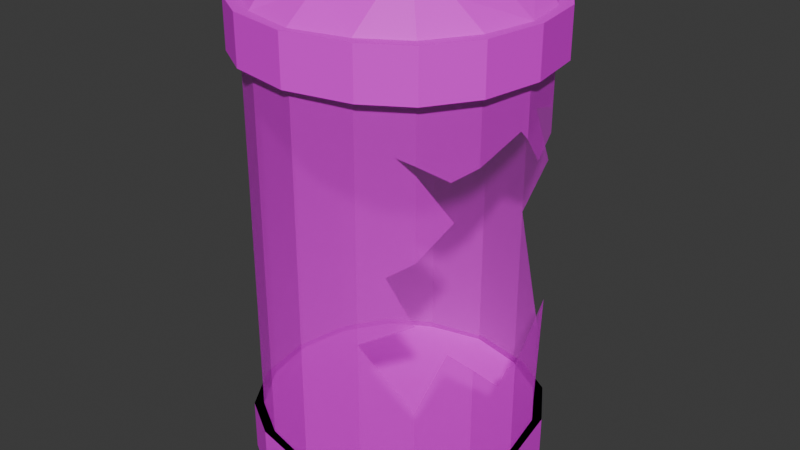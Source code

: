 # Source: chamber_broken_2.blend  (saved by Blender 4.3.34; exported with 4.5.12 LTS)
import bpy
from mathutils import Matrix  # noqa: F401  (used for matrix-valued properties, if any)

bpy.ops.wm.read_factory_settings(use_empty=True)
scene = bpy.context.scene
scene.name = 'Scene'

# ---- collections
col_collection = bpy.data.collections.new('Collection'); scene.collection.children.link(col_collection)

# ---- images (referenced by path relative to the original .blend; pixels are not part of the script)
import os
ASSET_DIR = os.environ.get("B2B_ASSET_DIR", "")  # directory of the original .blend (textures are referenced by path, not embedded)
HERE = os.path.dirname(os.path.abspath(__file__))  # packed textures are extracted next to this script under _unpacked/

def load_image(name, relpath, width, height, colorspace="sRGB"):
    """Load a texture the original file referenced (path relative to the .blend, or extracted next to this script)."""
    p = next((c for c in (os.path.join(HERE, relpath), os.path.join(ASSET_DIR, relpath)) if relpath and os.path.exists(c)), "")
    if p:
        img = bpy.data.images.load(p, check_existing=True)
        img.name = name
    else:  # same state as the original file: an image datablock whose file is absent (Cycles renders it pink)
        img = bpy.data.images.new(name, width, height)
        img.source = "FILE"
        img.filepath = "//" + (relpath or name)
    img.colorspace_settings.name = colorspace
    return img
img_palette_png = load_image('palette.png', 'palette.png', 1024, 1024, 'sRGB')

# ---- materials (node trees are filled in below, after node groups)
mat_material_002 = bpy.data.materials.new('Material.002')
mat_translucent = bpy.data.materials.new('translucent')

# ---- material node trees
mat_material_002.use_nodes = True; mat_material_002.node_tree.nodes.clear()
_N = mat_material_002.node_tree.nodes; _L = mat_material_002.node_tree.links
n0 = _N.new('ShaderNodeBsdfPrincipled'); n0.name = 'Principled BSDF'; n0.location = (10, 300)
n1 = _N.new('ShaderNodeOutputMaterial'); n1.name = 'Material Output'; n1.location = (300, 300)
n2 = _N.new('ShaderNodeTexImage'); n2.name = 'Image Texture'; n2.location = (-280, 280)
n2.image = img_palette_png
_L.new(n0.outputs[0], n1.inputs[0])
_L.new(n2.outputs[0], n0.inputs[0])
n1.is_active_output = True
mat_translucent.use_nodes = True; mat_translucent.node_tree.nodes.clear()
_N = mat_translucent.node_tree.nodes; _L = mat_translucent.node_tree.links
n0 = _N.new('ShaderNodeBsdfPrincipled'); n0.name = 'Principled BSDF'; n0.location = (10, 300)
n0.inputs[4].default_value = 0.5738
n1 = _N.new('ShaderNodeOutputMaterial'); n1.name = 'Material Output'; n1.location = (300, 300)
n2 = _N.new('ShaderNodeTexImage'); n2.name = 'Image Texture'; n2.location = (-280, 280)
n2.image = img_palette_png
_L.new(n0.outputs[0], n1.inputs[0])
_L.new(n2.outputs[0], n0.inputs[0])
n1.is_active_output = True

# ---- world
world_world = bpy.data.worlds.new('World'); scene.world = world_world
world_world.use_nodes = True; world_world.node_tree.nodes.clear()
_N = world_world.node_tree.nodes; _L = world_world.node_tree.links
n0 = _N.new('ShaderNodeOutputWorld'); n0.name = 'World Output'; n0.location = (300, 300)
n1 = _N.new('ShaderNodeBackground'); n1.name = 'Background'; n1.location = (10, 300)
n1.inputs[0].default_value = (0.05088, 0.05088, 0.05088, 1.0)
_L.new(n1.outputs[0], n0.inputs[0])
n0.is_active_output = True
world_world.color = (0.05088, 0.05088, 0.05088)
world_world.sun_shadow_jitter_overblur = 0.0

# ---- meshes
me_cube_001 = bpy.data.meshes.new('Cube.001')
me_cube_001.from_pydata([(0.8333, 0.8333, 3.667), (1.081, 0.4437, 0.05), (1.118, 0.4366, 1.702), (0.8333, 0.8333, 0.7167), (0.8333, 0.8333, 0.05), (1.081, 0.4437, 0.7167), (0.0, 1.167, 0.7167), (0.0, 1.167, 2.333), (1.167, 0.0, 0.7167), (0.4751, 1.054, 1.333), (0.0, 0.5833, 0.05), (0.5, 0.5, 0.05), (0.4751, 1.054, 0.7167), (1.167, 0.0, 1.333), (0.0, 1.167, 1.333), (0.4751, 1.054, 2.333), (1.081, 0.4437, 3.667), (0.0, 1.167, 3.667), (1.167, 0.0, 3.667), (0.4751, 1.054, 3.667), (0.8333, 0.8333, 4.077), (0.9079, 0.907, 3.667), (1.081, 0.4437, 4.077), (0.0, 1.167, 4.077), (1.167, 0.0, 4.077), (0.0, 0.0, 3.667), (0.4751, 1.054, 4.077), (0.8333, 0.8333, 0.5), (1.081, 0.4437, 0.5), (0.0, 1.167, 0.5), (1.167, 0.0, 0.5), (0.4751, 1.054, 0.5), (0.0, 1.167, 0.05), (1.167, 0.0, 0.05), (0.5833, 0.0, 0.05), (0.0, 0.0, 0.05), (0.4751, 1.054, 0.05), (0.0, 0.5517, 4.288), (0.6982, 0.6954, 4.288), (0.5066, 0.5038, 4.288), (0.8406, 0.4714, 4.288), (0.0, 0.8871, 4.288), (0.8898, 0.0, 4.288), (0.5545, 0.0, 4.288), (0.0, 0.0, 4.288), (0.4923, 0.8223, 4.288), (1.156, 0.5174, 3.667), (0.0, 1.24, 3.667), (1.241, 0.0, 3.667), (0.5497, 1.128, 3.667), (0.9079, 0.907, 4.077), (1.156, 0.5174, 4.077), (0.0, 1.24, 4.077), (1.241, 0.0, 4.077), (0.5497, 1.128, 4.077), (1.139, 0.5012, 0.05), (0.8915, 0.8908, 0.05), (0.8915, 0.8908, 0.5), (1.139, 0.5012, 0.5), (0.0, 1.224, 0.5), (1.225, 0.0, 0.5), (0.5333, 1.111, 0.5), (0.0, 1.224, 0.05), (1.225, 0.0, 0.05), (0.5333, 1.111, 0.05), (1.139, 0.5012, 0.05), (0.8915, 0.8908, 0.05), (1.139, 0.5012, 0.5), (0.8915, 0.8908, 0.5), (0.5333, 1.111, 0.5), (0.0, 1.224, 0.5), (1.225, 0.0, 0.5), (0.5333, 1.111, 0.05), (1.225, 0.0, 0.05), (0.0, 1.224, 0.05), (0.0, 0.0, 0.05), (0.0, 0.0, 0.05), (0.0, 0.0, 0.5), (0.0, 0.0, 0.5), (0.0, 0.0, 0.5), (0.0, 0.0, 0.5), (0.0, 0.0, 0.5), (0.0, 0.0, 0.05), (0.0, 0.0, 0.05), (0.0, 0.0, 0.05), (-0.8333, 0.8333, 3.667), (-1.081, 0.4437, 0.05), (-1.081, 0.4437, 1.333), (-0.8333, 0.8333, 0.7167), (-0.8333, 0.8333, 2.333), (-0.8333, 0.8333, 0.05), (-1.081, 0.4437, 2.333), (-1.081, 0.4437, 0.7167), (-0.8333, 0.8333, 1.333), (-1.167, 0.0, 0.7167), (-1.167, 0.0, 2.333), (-0.4751, 1.054, 1.333), (-0.5, 0.5, 0.05), (-0.4751, 1.054, 0.7167), (-1.167, 0.0, 1.333), (-0.4751, 1.054, 2.333), (-1.081, 0.4437, 3.667), (-1.167, 0.0, 3.667), (-0.4751, 1.054, 3.667), (-0.8333, 0.8333, 4.077), (-0.9079, 0.907, 3.667), (-1.081, 0.4437, 4.077), (-1.167, 0.0, 4.077), (-0.4751, 1.054, 4.077), (-0.8333, 0.8333, 0.5), (-1.081, 0.4437, 0.5), (-1.167, 0.0, 0.5), (-0.4751, 1.054, 0.5), (-1.167, 0.0, 0.05), (-0.5833, 0.0, 0.05), (-0.4751, 1.054, 0.05), (-0.6982, 0.6954, 4.288), (-0.5066, 0.5038, 4.288), (-0.8406, 0.4714, 4.288), (-0.8898, 0.0, 4.288), (-0.5545, 0.0, 4.288), (-0.4923, 0.8223, 4.288), (-1.156, 0.5174, 3.667), (-1.241, 0.0, 3.667), (-0.5497, 1.128, 3.667), (-0.9079, 0.907, 4.077), (-1.156, 0.5174, 4.077), (-1.241, 0.0, 4.077), (-0.5497, 1.128, 4.077), (-1.139, 0.5012, 0.05), (-0.8915, 0.8908, 0.05), (-0.8915, 0.8908, 0.5), (-1.139, 0.5012, 0.5), (-1.225, 0.0, 0.5), (-0.5333, 1.111, 0.5), (-1.225, 0.0, 0.05), (-0.5333, 1.111, 0.05), (-1.139, 0.5012, 0.05), (-0.8915, 0.8908, 0.05), (-1.139, 0.5012, 0.5), (-0.8915, 0.8908, 0.5), (-0.5333, 1.111, 0.5), (-1.225, 0.0, 0.5), (-0.5333, 1.111, 0.05), (-1.225, 0.0, 0.05), (0.8333, -0.8333, 3.667), (1.081, -0.4437, 0.05), (1.081, -0.4437, 1.333), (0.8333, -0.8333, 0.7167), (0.8333, -0.8333, 0.05), (1.081, -0.4437, 0.7167), (0.0, -1.167, 0.7167), (0.0, -1.167, 2.333), (0.4751, -1.054, 1.333), (0.0, -0.5833, 0.05), (0.5, -0.5, 0.05), (0.4751, -1.054, 0.7167), (0.0, -1.167, 1.333), (0.4751, -1.054, 2.333), (1.081, -0.4437, 3.667), (0.0, -1.167, 3.667), (0.4751, -1.054, 3.667), (0.8333, -0.8333, 4.077), (0.9079, -0.907, 3.667), (1.081, -0.4437, 4.077), (0.0, -1.167, 4.077), (0.4751, -1.054, 4.077), (0.8333, -0.8333, 0.5), (1.081, -0.4437, 0.5), (0.0, -1.167, 0.5), (0.4751, -1.054, 0.5), (0.0, -1.167, 0.05), (0.4751, -1.054, 0.05), (0.0, -0.5517, 4.288), (0.6982, -0.6954, 4.288), (0.5066, -0.5038, 4.288), (0.8406, -0.4714, 4.288), (0.0, -0.8871, 4.288), (0.4923, -0.8223, 4.288), (1.156, -0.5174, 3.667), (0.0, -1.24, 3.667), (0.5497, -1.128, 3.667), (0.9079, -0.907, 4.077), (1.156, -0.5174, 4.077), (0.0, -1.24, 4.077), (0.5497, -1.128, 4.077), (1.139, -0.5012, 0.05), (0.8915, -0.8908, 0.05), (0.8915, -0.8908, 0.5), (1.139, -0.5012, 0.5), (0.0, -1.224, 0.5), (0.5333, -1.111, 0.5), (0.0, -1.224, 0.05), (0.5333, -1.111, 0.05), (1.139, -0.5012, 0.05), (0.8915, -0.8908, 0.05), (1.139, -0.5012, 0.5), (0.8915, -0.8908, 0.5), (0.5333, -1.111, 0.5), (0.0, -1.224, 0.5), (0.5333, -1.111, 0.05), (0.0, -1.224, 0.05), (-0.8333, -0.8333, 3.667), (-1.081, -0.4437, 0.05), (-1.081, -0.4437, 1.333), (-0.8333, -0.8333, 0.7167), (-0.8333, -0.8333, 2.333), (-0.8333, -0.8333, 0.05), (-1.081, -0.4437, 2.333), (-1.081, -0.4437, 0.7167), (-0.8333, -0.8333, 1.333), (-0.4751, -1.054, 1.333), (-0.5, -0.5, 0.05), (-0.4751, -1.054, 0.7167), (-0.4751, -1.054, 2.333), (-1.081, -0.4437, 3.667), (-0.4751, -1.054, 3.667), (-0.8333, -0.8333, 4.077), (-0.9079, -0.907, 3.667), (-1.081, -0.4437, 4.077), (-0.4751, -1.054, 4.077), (-0.8333, -0.8333, 0.5), (-1.081, -0.4437, 0.5), (-0.4751, -1.054, 0.5), (-0.4751, -1.054, 0.05), (-0.6982, -0.6954, 4.288), (-0.5066, -0.5038, 4.288), (-0.8406, -0.4714, 4.288), (-0.4923, -0.8223, 4.288), (-1.156, -0.5174, 3.667), (-0.5497, -1.128, 3.667), (-0.9079, -0.907, 4.077), (-1.156, -0.5174, 4.077), (-0.5497, -1.128, 4.077), (-1.139, -0.5012, 0.05), (-0.8915, -0.8908, 0.05), (-0.8915, -0.8908, 0.5), (-1.139, -0.5012, 0.5), (-0.5333, -1.111, 0.5), (-0.5333, -1.111, 0.05), (-1.139, -0.5012, 0.05), (-0.8915, -0.8908, 0.05), (-1.139, -0.5012, 0.5), (-0.8915, -0.8908, 0.5), (-0.5333, -1.111, 0.5), (-0.5333, -1.111, 0.05), (0.7333, -0.895, 1.333), (1.167, 0.0, 3.224), (0.7558, 0.8811, 1.333), (1.081, -0.4437, 3.132), (1.081, 0.4437, 3.114), (0.8333, 0.8333, 3.143), (0.8333, 0.8333, 2.694), (0.8333, -0.8333, 1.172), (1.081, -0.4437, 1.472), (0.9258, 0.6879, 1.333), (0.8333, -0.8333, 3.205), (0.8333, -0.8333, 3.137), (0.8333, -0.8333, 2.463), (0.4751, -1.054, 1.749), (0.6528, -0.9445, 2.333), (0.8787, -0.7619, 1.333), (0.4751, 1.054, 2.034), (0.6376, 0.9539, 2.333), (0.8333, -0.8333, 1.943), (1.107, -0.307, 1.333), (1.15, -0.08726, 1.333), (0.8333, 0.8333, 1.14), (0.9685, -0.6207, 3.051), (0.9849, -0.5948, 2.74), (1.153, -0.07012, 3.303), (0.9685, -0.6207, 1.652), (0.93, 0.6812, 3.264), (1.132, -0.1802, 1.205), (0.6071, 0.9727, 3.031), (0.7159, -0.9057, 3.258), (1.124, 0.2214, 2.973)], [], [(9, 262, 248), (5, 8, 30, 28), (14, 7, 15, 262, 9), (6, 12, 31, 29), (3, 5, 28, 27), (6, 14, 9, 12), (3, 267, 255, 2, 5), (5, 2, 13, 8), (12, 9, 248, 267, 3), (26, 20, 50, 54), (12, 3, 27, 31), (16, 0, 21, 46), (15, 7, 17, 19), (20, 26, 45, 38), (24, 22, 40, 42), (17, 47, 52, 23), (20, 22, 51, 50), (36, 32, 62, 64), (1, 4, 56, 55), (31, 27, 57, 61), (33, 1, 55, 63), (10, 11, 34, 35), (32, 36, 11, 10), (11, 1, 33, 34), (36, 4, 1, 11), (38, 45, 39, 40), (39, 37, 44, 43), (45, 41, 37, 39), (40, 39, 43, 42), (22, 20, 38, 40), (26, 23, 41, 45), (25, 18, 16, 0, 19, 17), (48, 46, 51, 53), (46, 21, 50, 51), (21, 49, 54, 50), (49, 47, 52, 54), (24, 53, 48, 18), (0, 19, 49, 21), (22, 24, 53, 51), (23, 26, 54, 52), (18, 16, 46, 48), (19, 17, 47, 49), (58, 60, 71, 67), (55, 56, 66, 65), (64, 62, 74, 72), (61, 57, 68, 69), (28, 30, 60, 58), (27, 28, 58, 57), (4, 36, 64, 56), (29, 31, 61, 59), (67, 77, 81, 71), (69, 79, 78, 68), (56, 64, 72, 66), (57, 58, 67, 68), (63, 55, 65, 73), (59, 61, 69, 70), (77, 75, 83, 81), (80, 84, 82, 79), (79, 82, 76, 78), (78, 76, 75, 77), (68, 78, 77, 67), (70, 80, 79, 69), (69, 72, 74, 70), (66, 72, 69, 68), (65, 66, 68, 67), (73, 65, 67, 71), (91, 101, 85, 89), (96, 93, 89, 100), (92, 110, 111, 94), (14, 96, 100, 7), (89, 85, 103, 100), (95, 102, 101, 91), (6, 29, 112, 98), (88, 109, 110, 92), (93, 87, 91, 89), (6, 98, 96, 14), (88, 92, 87, 93), (92, 94, 99, 87), (87, 99, 95, 91), (98, 88, 93, 96), (108, 128, 125, 104), (98, 112, 109, 88), (101, 122, 105, 85), (100, 103, 17, 7), (104, 116, 121, 108), (107, 119, 118, 106), (104, 125, 126, 106), (115, 136, 62, 32), (86, 129, 130, 90), (112, 134, 131, 109), (113, 135, 129, 86), (10, 35, 114, 97), (32, 10, 97, 115), (97, 114, 113, 86), (115, 97, 86, 90), (116, 118, 117, 121), (117, 120, 44, 37), (121, 117, 37, 41), (118, 119, 120, 117), (106, 118, 116, 104), (108, 121, 41, 23), (25, 17, 103, 85, 101, 102), (123, 127, 126, 122), (122, 126, 125, 105), (105, 125, 128, 124), (124, 128, 52, 47), (107, 102, 123, 127), (85, 105, 124, 103), (106, 126, 127, 107), (23, 52, 128, 108), (102, 123, 122, 101), (103, 124, 47, 17), (132, 139, 142, 133), (129, 137, 138, 130), (136, 143, 74, 62), (134, 141, 140, 131), (110, 132, 133, 111), (109, 131, 132, 110), (90, 130, 136, 115), (29, 59, 134, 112), (139, 142, 81, 77), (141, 140, 78, 79), (130, 138, 143, 136), (131, 140, 139, 132), (135, 144, 137, 129), (59, 70, 141, 134), (140, 139, 77, 78), (70, 141, 79, 80), (141, 70, 74, 143), (138, 140, 141, 143), (137, 139, 140, 138), (144, 142, 139, 137), (153, 246, 259), (150, 168, 30, 8), (157, 153, 259, 158, 152), (151, 169, 170, 156), (148, 167, 168, 150), (151, 156, 153, 157), (148, 150, 147, 261, 253), (150, 8, 13, 266, 273, 265, 147), (147, 265, 254), (156, 148, 253, 246, 153), (166, 185, 182, 162), (156, 170, 167, 148), (159, 179, 163, 145), (158, 161, 160, 152), (162, 174, 178, 166), (24, 42, 176, 164), (160, 165, 184, 180), (162, 182, 183, 164), (172, 193, 192, 171), (146, 186, 187, 149), (170, 191, 188, 167), (33, 63, 186, 146), (154, 35, 34, 155), (171, 154, 155, 172), (155, 34, 33, 146), (172, 155, 146, 149), (174, 176, 175, 178), (175, 43, 44, 173), (178, 175, 173, 177), (176, 42, 43, 175), (164, 176, 174, 162), (166, 178, 177, 165), (25, 160, 161, 145, 159, 18), (48, 53, 183, 179), (179, 183, 182, 163), (163, 182, 185, 181), (181, 185, 184, 180), (145, 163, 181, 161), (164, 183, 53, 24), (165, 184, 185, 166), (18, 48, 179, 159), (161, 181, 180, 160), (189, 196, 71, 60), (186, 194, 195, 187), (193, 200, 201, 192), (191, 198, 197, 188), (168, 189, 60, 30), (167, 188, 189, 168), (149, 187, 193, 172), (169, 190, 191, 170), (196, 71, 81, 77), (198, 197, 78, 79), (187, 195, 200, 193), (188, 197, 196, 189), (63, 73, 194, 186), (190, 199, 198, 191), (197, 196, 77, 78), (199, 198, 79, 80), (198, 199, 201, 200), (195, 197, 198, 200), (194, 196, 197, 195), (73, 71, 196, 194), (208, 206, 202, 215), (211, 214, 206, 210), (209, 94, 111, 222), (157, 152, 214, 211), (206, 214, 216, 202), (95, 208, 215, 102), (151, 213, 223, 169), (205, 209, 222, 221), (210, 206, 208, 204), (151, 157, 211, 213), (205, 210, 204, 209), (209, 204, 99, 94), (204, 208, 95, 99), (213, 211, 210, 205), (220, 217, 231, 233), (213, 205, 221, 223), (215, 202, 218, 229), (214, 152, 160, 216), (217, 220, 228, 225), (107, 219, 227, 119), (217, 219, 232, 231), (224, 171, 192, 239), (203, 207, 235, 234), (223, 221, 236, 238), (113, 203, 234, 135), (154, 212, 114, 35), (171, 224, 212, 154), (212, 203, 113, 114), (224, 207, 203, 212), (225, 228, 226, 227), (226, 173, 44, 120), (228, 177, 173, 226), (227, 226, 120, 119), (219, 217, 225, 227), (220, 165, 177, 228), (25, 102, 215, 202, 216, 160), (123, 229, 232, 127), (229, 218, 231, 232), (218, 230, 233, 231), (230, 180, 184, 233), (202, 216, 230, 218), (219, 107, 127, 232), (165, 220, 233, 184), (102, 215, 229, 123), (216, 160, 180, 230), (237, 133, 142, 242), (234, 235, 241, 240), (239, 192, 201, 245), (238, 236, 243, 244), (222, 111, 133, 237), (221, 222, 237, 236), (207, 224, 239, 235), (169, 223, 238, 190), (242, 77, 81, 142), (244, 79, 78, 243), (235, 239, 245, 241), (236, 237, 242, 243), (135, 234, 240, 144), (190, 238, 244, 199), (243, 78, 77, 242), (199, 80, 79, 244), (244, 245, 201, 199), (241, 245, 244, 243), (240, 241, 243, 242), (144, 240, 242, 142), (258, 269, 257), (256, 268, 249, 159, 145), (249, 270, 247, 18, 159), (254, 271, 261, 147), (250, 272, 251, 0, 16), (263, 262, 15), (251, 274, 252, 263, 15, 19, 0), (260, 258, 257, 275, 256, 145, 161, 158), (247, 276, 250, 16, 18), (260, 158, 259, 264)])
me_cube_001.polygons.foreach_set('material_index', [1, 1, 1, 1, 1, 1, 1, 1, 1, 0, 1, 0, 1, 0, 0, 0, 0, 0, 0, 0, 0, 0, 0, 0, 0, 0, 0, 0, 0, 0, 0, 0, 0, 0, 0, 0, 0, 0, 0, 0, 0, 0, 0, 0, 0, 0, 0, 0, 0, 0, 0, 0, 0, 0, 0, 0, 0, 0, 0, 0, 0, 0, 0, 0, 0, 0, 1, 1, 1, 1, 1, 1, 1, 1, 1, 1, 1, 1, 1, 1, 0, 1, 0, 1, 0, 0, 0, 0, 0, 0, 0, 0, 0, 0, 0, 0, 0, 0, 0, 0, 0, 0, 0, 0, 0, 0, 0, 0, 0, 0, 0, 0, 0, 0, 0, 0, 0, 0, 0, 0, 0, 0, 0, 0, 0, 0, 0, 0, 0, 0, 0, 0, 1, 1, 1, 1, 1, 1, 1, 1, 1, 1, 0, 1, 0, 1, 0, 0, 0, 0, 0, 0, 0, 0, 0, 0, 0, 0, 0, 0, 0, 0, 0, 0, 0, 0, 0, 0, 0, 0, 0, 0, 0, 0, 0, 0, 0, 0, 0, 0, 0, 0, 0, 0, 0, 0, 0, 0, 0, 0, 0, 0, 0, 0, 1, 1, 1, 1, 1, 1, 1, 1, 1, 1, 1, 1, 1, 1, 0, 1, 0, 1, 0, 0, 0, 0, 0, 0, 0, 0, 0, 0, 0, 0, 0, 0, 0, 0, 0, 0, 0, 0, 0, 0, 0, 0, 0, 0, 0, 0, 0, 0, 0, 0, 0, 0, 0, 0, 0, 0, 0, 0, 0, 0, 0, 0, 0, 0, 0, 1, 1, 1, 1, 1, 1, 1, 1, 1, 1])
_uv = me_cube_001.uv_layers.new(name='UVMap')
_uv.uv.foreach_set('vector', [0.7873, 0.776, 0.7871, 0.776, 0.7873, 0.7759, 0.7877, 0.7757, 0.7877, 0.7755, 0.7877, 0.7755, 0.7877, 0.7757, 0.7873, 0.7762, 0.787, 0.7762, 0.787, 0.776, 0.7871, 0.776, 0.7873, 0.776, 0.7877, 0.7762, 0.7877, 0.776, 0.7877, 0.776, 0.7877, 0.7762, 0.7877, 0.7758, 0.7877, 0.7757, 0.7877, 0.7757, 0.7877, 0.7758, 0.7877, 0.7762, 0.7873, 0.7762, 0.7873, 0.776, 0.7877, 0.776, 0.7877, 0.7758, 0.7874, 0.7758, 0.7873, 0.7758, 0.7873, 0.7757, 0.7877, 0.7757, 0.7877, 0.7757, 0.7873, 0.7757, 0.7873, 0.7755, 0.7877, 0.7755, 0.7877, 0.776, 0.7873, 0.776, 0.7873, 0.7759, 0.7874, 0.7758, 0.7877, 0.7758, 0.9129, 0.7816, 0.9129, 0.7814, 0.9129, 0.7814, 0.9129, 0.7816, 0.7877, 0.776, 0.7877, 0.7758, 0.7877, 0.7758, 0.7877, 0.776, 0.9129, 0.7812, 0.9129, 0.7814, 0.9129, 0.7814, 0.9129, 0.7812, 0.787, 0.776, 0.787, 0.7762, 0.787, 0.7762, 0.787, 0.776, 0.9129, 0.7814, 0.9129, 0.7816, 0.9129, 0.7816, 0.9129, 0.7814, 0.9129, 0.7811, 0.9129, 0.7812, 0.9129, 0.7812, 0.9129, 0.7811, 0.9132, 0.7813, 0.9132, 0.7813, 0.9132, 0.7813, 0.9132, 0.7813, 0.9129, 0.7814, 0.9129, 0.7812, 0.9129, 0.7812, 0.9129, 0.7814, 0.9138, 0.7814, 0.9139, 0.7814, 0.9139, 0.7814, 0.9138, 0.7814, 0.9136, 0.7812, 0.9136, 0.7814, 0.9136, 0.7814, 0.9136, 0.7812, 0.9136, 0.7816, 0.9136, 0.7814, 0.9136, 0.7814, 0.9136, 0.7816, 0.9136, 0.7811, 0.9136, 0.7812, 0.9136, 0.7812, 0.9136, 0.7811, 0.9139, 0.7812, 0.9138, 0.7812, 0.9138, 0.7811, 0.9139, 0.7811, 0.9139, 0.7814, 0.9138, 0.7814, 0.9138, 0.7812, 0.9139, 0.7812, 0.9138, 0.7812, 0.9136, 0.7812, 0.9136, 0.7811, 0.9138, 0.7811, 0.9138, 0.7814, 0.9136, 0.7814, 0.9136, 0.7812, 0.9138, 0.7812, 0.9129, 0.7814, 0.9128, 0.7814, 0.9128, 0.7812, 0.9129, 0.7812, 0.9128, 0.7812, 0.9126, 0.7812, 0.9126, 0.7811, 0.9128, 0.7811, 0.9128, 0.7814, 0.9126, 0.7814, 0.9126, 0.7812, 0.9128, 0.7812, 0.9129, 0.7812, 0.9128, 0.7812, 0.9128, 0.7811, 0.9129, 0.7811, 0.9129, 0.7812, 0.9129, 0.7814, 0.9129, 0.7814, 0.9129, 0.7812, 0.9129, 0.7816, 0.9129, 0.7817, 0.9129, 0.7817, 0.9129, 0.7816, 0.9123, 0.7816, 0.9123, 0.7816, 0.9123, 0.7816, 0.9123, 0.7816, 0.9123, 0.7816, 0.9123, 0.7816, 0.9129, 0.7811, 0.9129, 0.7812, 0.9129, 0.7812, 0.9129, 0.7811, 0.9129, 0.7812, 0.9129, 0.7814, 0.9129, 0.7814, 0.9129, 0.7812, 0.9129, 0.7814, 0.9129, 0.7816, 0.9129, 0.7816, 0.9129, 0.7814, 0.9129, 0.7816, 0.9129, 0.7817, 0.9129, 0.7817, 0.9129, 0.7816, 0.9132, 0.7813, 0.9132, 0.7813, 0.9132, 0.7813, 0.9132, 0.7813, 0.9129, 0.7814, 0.9129, 0.7816, 0.9129, 0.7816, 0.9129, 0.7814, 0.9129, 0.7812, 0.9129, 0.7811, 0.9129, 0.7811, 0.9129, 0.7812, 0.9129, 0.7817, 0.9129, 0.7816, 0.9129, 0.7816, 0.9129, 0.7817, 0.9129, 0.7811, 0.9129, 0.7812, 0.9129, 0.7812, 0.9129, 0.7811, 0.9129, 0.7816, 0.9129, 0.7817, 0.9129, 0.7817, 0.9129, 0.7816, 0.9136, 0.7812, 0.9136, 0.7811, 0.9136, 0.7811, 0.9136, 0.7812, 0.9136, 0.7812, 0.9136, 0.7814, 0.9136, 0.7814, 0.9136, 0.7812, 0.9138, 0.7814, 0.9139, 0.7814, 0.9139, 0.7814, 0.9138, 0.7814, 0.9136, 0.7816, 0.9136, 0.7814, 0.9136, 0.7814, 0.9136, 0.7816, 0.9136, 0.7812, 0.9136, 0.7811, 0.9136, 0.7811, 0.9136, 0.7812, 0.9136, 0.7814, 0.9136, 0.7812, 0.9136, 0.7812, 0.9136, 0.7814, 0.9136, 0.7814, 0.9138, 0.7814, 0.9138, 0.7814, 0.9136, 0.7814, 0.9136, 0.7817, 0.9136, 0.7816, 0.9136, 0.7816, 0.9136, 0.7817, 0.9136, 0.7812, 0.9136, 0.7812, 0.9136, 0.7811, 0.9136, 0.7811, 0.9136, 0.7816, 0.9136, 0.7816, 0.9136, 0.7814, 0.9136, 0.7814, 0.9136, 0.7814, 0.9138, 0.7814, 0.9138, 0.7814, 0.9136, 0.7814, 0.9136, 0.7814, 0.9136, 0.7812, 0.9136, 0.7812, 0.9136, 0.7814, 0.9136, 0.7811, 0.9136, 0.7812, 0.9136, 0.7812, 0.9136, 0.7811, 0.9136, 0.7817, 0.9136, 0.7816, 0.9136, 0.7816, 0.9136, 0.7817, 0.9136, 0.7812, 0.9136, 0.7812, 0.9136, 0.7811, 0.9136, 0.7811, 0.9136, 0.7817, 0.9136, 0.7817, 0.9136, 0.7816, 0.9136, 0.7816, 0.9136, 0.7816, 0.9136, 0.7816, 0.9136, 0.7814, 0.9136, 0.7814, 0.9136, 0.7814, 0.9136, 0.7814, 0.9136, 0.7812, 0.9136, 0.7812, 0.9136, 0.7814, 0.9136, 0.7814, 0.9136, 0.7812, 0.9136, 0.7812, 0.9136, 0.7817, 0.9136, 0.7817, 0.9136, 0.7816, 0.9136, 0.7816, 0.9136, 0.7816, 0.9138, 0.7814, 0.9139, 0.7814, 0.9136, 0.7817, 0.9123, 0.7816, 0.9123, 0.7816, 0.9123, 0.7816, 0.9123, 0.7816, 0.9123, 0.7816, 0.9123, 0.7816, 0.9123, 0.7816, 0.9123, 0.7816, 0.9123, 0.7816, 0.9123, 0.7816, 0.9123, 0.7816, 0.9123, 0.7816, 0.787, 0.7757, 0.787, 0.7757, 0.787, 0.7758, 0.787, 0.7758, 0.7873, 0.776, 0.7873, 0.7758, 0.787, 0.7758, 0.787, 0.776, 0.7877, 0.7757, 0.7877, 0.7757, 0.7877, 0.7755, 0.7877, 0.7755, 0.7873, 0.7762, 0.7873, 0.776, 0.787, 0.776, 0.787, 0.7762, 0.787, 0.7758, 0.787, 0.7758, 0.787, 0.776, 0.787, 0.776, 0.787, 0.7755, 0.787, 0.7755, 0.787, 0.7757, 0.787, 0.7757, 0.7877, 0.7762, 0.7877, 0.7762, 0.7877, 0.776, 0.7877, 0.776, 0.7877, 0.7758, 0.7877, 0.7758, 0.7877, 0.7757, 0.7877, 0.7757, 0.7873, 0.7758, 0.7873, 0.7757, 0.787, 0.7757, 0.787, 0.7758, 0.7877, 0.7762, 0.7877, 0.776, 0.7873, 0.776, 0.7873, 0.7762, 0.7877, 0.7758, 0.7877, 0.7757, 0.7873, 0.7757, 0.7873, 0.7758, 0.7877, 0.7757, 0.7877, 0.7755, 0.7873, 0.7755, 0.7873, 0.7757, 0.7873, 0.7757, 0.7873, 0.7755, 0.787, 0.7755, 0.787, 0.7757, 0.7877, 0.776, 0.7877, 0.7758, 0.7873, 0.7758, 0.7873, 0.776, 0.9129, 0.7816, 0.9129, 0.7816, 0.9129, 0.7814, 0.9129, 0.7814, 0.7877, 0.776, 0.7877, 0.776, 0.7877, 0.7758, 0.7877, 0.7758, 0.9129, 0.7812, 0.9129, 0.7812, 0.9129, 0.7814, 0.9129, 0.7814, 0.787, 0.776, 0.787, 0.776, 0.787, 0.7762, 0.787, 0.7762, 0.9129, 0.7814, 0.9129, 0.7814, 0.9129, 0.7816, 0.9129, 0.7816, 0.9129, 0.7811, 0.9129, 0.7811, 0.9129, 0.7812, 0.9129, 0.7812, 0.9129, 0.7814, 0.9129, 0.7814, 0.9129, 0.7812, 0.9129, 0.7812, 0.9138, 0.7814, 0.9138, 0.7814, 0.9139, 0.7814, 0.9139, 0.7814, 0.9136, 0.7812, 0.9136, 0.7812, 0.9136, 0.7814, 0.9136, 0.7814, 0.9136, 0.7816, 0.9136, 0.7816, 0.9136, 0.7814, 0.9136, 0.7814, 0.9136, 0.7811, 0.9136, 0.7811, 0.9136, 0.7812, 0.9136, 0.7812, 0.9139, 0.7812, 0.9139, 0.7811, 0.9138, 0.7811, 0.9138, 0.7812, 0.9139, 0.7814, 0.9139, 0.7812, 0.9138, 0.7812, 0.9138, 0.7814, 0.9138, 0.7812, 0.9138, 0.7811, 0.9136, 0.7811, 0.9136, 0.7812, 0.9138, 0.7814, 0.9138, 0.7812, 0.9136, 0.7812, 0.9136, 0.7814, 0.9129, 0.7814, 0.9129, 0.7812, 0.9128, 0.7812, 0.9128, 0.7814, 0.9128, 0.7812, 0.9128, 0.7811, 0.9126, 0.7811, 0.9126, 0.7812, 0.9128, 0.7814, 0.9128, 0.7812, 0.9126, 0.7812, 0.9126, 0.7814, 0.9129, 0.7812, 0.9129, 0.7811, 0.9128, 0.7811, 0.9128, 0.7812, 0.9129, 0.7812, 0.9129, 0.7812, 0.9129, 0.7814, 0.9129, 0.7814, 0.9129, 0.7816, 0.9129, 0.7816, 0.9129, 0.7817, 0.9129, 0.7817, 0.9123, 0.7816, 0.9123, 0.7816, 0.9123, 0.7816, 0.9123, 0.7816, 0.9123, 0.7816, 0.9123, 0.7816, 0.9129, 0.7811, 0.9129, 0.7811, 0.9129, 0.7812, 0.9129, 0.7812, 0.9129, 0.7812, 0.9129, 0.7812, 0.9129, 0.7814, 0.9129, 0.7814, 0.9129, 0.7814, 0.9129, 0.7814, 0.9129, 0.7816, 0.9129, 0.7816, 0.9129, 0.7816, 0.9129, 0.7816, 0.9129, 0.7817, 0.9129, 0.7817, 0.9132, 0.7813, 0.9132, 0.7813, 0.9132, 0.7813, 0.9132, 0.7813, 0.9129, 0.7814, 0.9129, 0.7814, 0.9129, 0.7816, 0.9129, 0.7816, 0.9129, 0.7812, 0.9129, 0.7812, 0.9129, 0.7811, 0.9129, 0.7811, 0.9129, 0.7817, 0.9129, 0.7817, 0.9129, 0.7816, 0.9129, 0.7816, 0.9129, 0.7811, 0.9129, 0.7811, 0.9129, 0.7812, 0.9129, 0.7812, 0.9129, 0.7816, 0.9129, 0.7816, 0.9129, 0.7817, 0.9129, 0.7817, 0.9136, 0.7812, 0.9136, 0.7812, 0.9136, 0.7811, 0.9136, 0.7811, 0.9136, 0.7812, 0.9136, 0.7812, 0.9136, 0.7814, 0.9136, 0.7814, 0.9138, 0.7814, 0.9138, 0.7814, 0.9139, 0.7814, 0.9139, 0.7814, 0.9136, 0.7816, 0.9136, 0.7816, 0.9136, 0.7814, 0.9136, 0.7814, 0.9136, 0.7812, 0.9136, 0.7812, 0.9136, 0.7811, 0.9136, 0.7811, 0.9136, 0.7814, 0.9136, 0.7814, 0.9136, 0.7812, 0.9136, 0.7812, 0.9136, 0.7814, 0.9136, 0.7814, 0.9138, 0.7814, 0.9138, 0.7814, 0.9136, 0.7817, 0.9136, 0.7817, 0.9136, 0.7816, 0.9136, 0.7816, 0.9136, 0.7812, 0.9136, 0.7811, 0.9136, 0.7811, 0.9136, 0.7812, 0.9136, 0.7816, 0.9136, 0.7814, 0.9136, 0.7814, 0.9136, 0.7816, 0.9136, 0.7814, 0.9136, 0.7814, 0.9138, 0.7814, 0.9138, 0.7814, 0.9136, 0.7814, 0.9136, 0.7814, 0.9136, 0.7812, 0.9136, 0.7812, 0.9136, 0.7811, 0.9136, 0.7811, 0.9136, 0.7812, 0.9136, 0.7812, 0.9136, 0.7817, 0.9136, 0.7817, 0.9136, 0.7816, 0.9136, 0.7816, 0.9136, 0.7814, 0.9136, 0.7812, 0.9136, 0.7812, 0.9136, 0.7814, 0.9136, 0.7817, 0.9136, 0.7816, 0.9136, 0.7816, 0.9136, 0.7817, 0.9136, 0.7816, 0.9136, 0.7817, 0.9139, 0.7814, 0.9138, 0.7814, 0.9123, 0.7816, 0.9123, 0.7816, 0.9123, 0.7816, 0.9123, 0.7816, 0.9123, 0.7816, 0.9123, 0.7816, 0.9123, 0.7816, 0.9123, 0.7816, 0.9123, 0.7816, 0.9123, 0.7816, 0.9123, 0.7816, 0.9123, 0.7816, 0.7873, 0.776, 0.7873, 0.7759, 0.7872, 0.776, 0.7877, 0.7757, 0.7877, 0.7757, 0.7877, 0.7755, 0.7877, 0.7755, 0.7873, 0.7762, 0.7873, 0.776, 0.7872, 0.776, 0.787, 0.776, 0.787, 0.7762, 0.7877, 0.7762, 0.7877, 0.7762, 0.7877, 0.776, 0.7877, 0.776, 0.7877, 0.7758, 0.7877, 0.7758, 0.7877, 0.7757, 0.7877, 0.7757, 0.7877, 0.7762, 0.7877, 0.776, 0.7873, 0.776, 0.7873, 0.7762, 0.7877, 0.7758, 0.7877, 0.7757, 0.7873, 0.7757, 0.7873, 0.7758, 0.7874, 0.7758, 0.7877, 0.7757, 0.7877, 0.7755, 0.7873, 0.7755, 0.7873, 0.7755, 0.7874, 0.7756, 0.7873, 0.7756, 0.7873, 0.7757, 0.7873, 0.7757, 0.7873, 0.7756, 0.7873, 0.7757, 0.7877, 0.776, 0.7877, 0.7758, 0.7874, 0.7758, 0.7873, 0.7759, 0.7873, 0.776, 0.9129, 0.7816, 0.9129, 0.7816, 0.9129, 0.7814, 0.9129, 0.7814, 0.7877, 0.776, 0.7877, 0.776, 0.7877, 0.7758, 0.7877, 0.7758, 0.9129, 0.7812, 0.9129, 0.7812, 0.9129, 0.7814, 0.9129, 0.7814, 0.787, 0.776, 0.787, 0.776, 0.787, 0.7762, 0.787, 0.7762, 0.9129, 0.7814, 0.9129, 0.7814, 0.9129, 0.7816, 0.9129, 0.7816, 0.9129, 0.7811, 0.9129, 0.7811, 0.9129, 0.7812, 0.9129, 0.7812, 0.9132, 0.7813, 0.9132, 0.7813, 0.9132, 0.7813, 0.9132, 0.7813, 0.9129, 0.7814, 0.9129, 0.7814, 0.9129, 0.7812, 0.9129, 0.7812, 0.9138, 0.7814, 0.9138, 0.7814, 0.9139, 0.7814, 0.9139, 0.7814, 0.9136, 0.7812, 0.9136, 0.7812, 0.9136, 0.7814, 0.9136, 0.7814, 0.9136, 0.7816, 0.9136, 0.7816, 0.9136, 0.7814, 0.9136, 0.7814, 0.9136, 0.7811, 0.9136, 0.7811, 0.9136, 0.7812, 0.9136, 0.7812, 0.9139, 0.7812, 0.9139, 0.7811, 0.9138, 0.7811, 0.9138, 0.7812, 0.9139, 0.7814, 0.9139, 0.7812, 0.9138, 0.7812, 0.9138, 0.7814, 0.9138, 0.7812, 0.9138, 0.7811, 0.9136, 0.7811, 0.9136, 0.7812, 0.9138, 0.7814, 0.9138, 0.7812, 0.9136, 0.7812, 0.9136, 0.7814, 0.9129, 0.7814, 0.9129, 0.7812, 0.9128, 0.7812, 0.9128, 0.7814, 0.9128, 0.7812, 0.9128, 0.7811, 0.9126, 0.7811, 0.9126, 0.7812, 0.9128, 0.7814, 0.9128, 0.7812, 0.9126, 0.7812, 0.9126, 0.7814, 0.9129, 0.7812, 0.9129, 0.7811, 0.9128, 0.7811, 0.9128, 0.7812, 0.9129, 0.7812, 0.9129, 0.7812, 0.9129, 0.7814, 0.9129, 0.7814, 0.9129, 0.7816, 0.9129, 0.7816, 0.9129, 0.7817, 0.9129, 0.7817, 0.9123, 0.7816, 0.9123, 0.7816, 0.9123, 0.7816, 0.9123, 0.7816, 0.9123, 0.7816, 0.9123, 0.7816, 0.9129, 0.7811, 0.9129, 0.7811, 0.9129, 0.7812, 0.9129, 0.7812, 0.9129, 0.7812, 0.9129, 0.7812, 0.9129, 0.7814, 0.9129, 0.7814, 0.9129, 0.7814, 0.9129, 0.7814, 0.9129, 0.7816, 0.9129, 0.7816, 0.9129, 0.7816, 0.9129, 0.7816, 0.9129, 0.7817, 0.9129, 0.7817, 0.9129, 0.7814, 0.9129, 0.7814, 0.9129, 0.7816, 0.9129, 0.7816, 0.9129, 0.7812, 0.9129, 0.7812, 0.9129, 0.7811, 0.9129, 0.7811, 0.9129, 0.7817, 0.9129, 0.7817, 0.9129, 0.7816, 0.9129, 0.7816, 0.9129, 0.7811, 0.9129, 0.7811, 0.9129, 0.7812, 0.9129, 0.7812, 0.9129, 0.7816, 0.9129, 0.7816, 0.9129, 0.7817, 0.9129, 0.7817, 0.9136, 0.7812, 0.9136, 0.7812, 0.9136, 0.7811, 0.9136, 0.7811, 0.9136, 0.7812, 0.9136, 0.7812, 0.9136, 0.7814, 0.9136, 0.7814, 0.9138, 0.7814, 0.9138, 0.7814, 0.9139, 0.7814, 0.9139, 0.7814, 0.9136, 0.7816, 0.9136, 0.7816, 0.9136, 0.7814, 0.9136, 0.7814, 0.9136, 0.7812, 0.9136, 0.7812, 0.9136, 0.7811, 0.9136, 0.7811, 0.9136, 0.7814, 0.9136, 0.7814, 0.9136, 0.7812, 0.9136, 0.7812, 0.9136, 0.7814, 0.9136, 0.7814, 0.9138, 0.7814, 0.9138, 0.7814, 0.9136, 0.7817, 0.9136, 0.7817, 0.9136, 0.7816, 0.9136, 0.7816, 0.9136, 0.7812, 0.9136, 0.7811, 0.9136, 0.7811, 0.9136, 0.7812, 0.9136, 0.7816, 0.9136, 0.7814, 0.9136, 0.7814, 0.9136, 0.7816, 0.9136, 0.7814, 0.9136, 0.7814, 0.9138, 0.7814, 0.9138, 0.7814, 0.9136, 0.7814, 0.9136, 0.7814, 0.9136, 0.7812, 0.9136, 0.7812, 0.9136, 0.7811, 0.9136, 0.7811, 0.9136, 0.7812, 0.9136, 0.7812, 0.9136, 0.7817, 0.9136, 0.7817, 0.9136, 0.7816, 0.9136, 0.7816, 0.9136, 0.7814, 0.9136, 0.7812, 0.9136, 0.7812, 0.9136, 0.7814, 0.9136, 0.7817, 0.9136, 0.7816, 0.9136, 0.7816, 0.9136, 0.7817, 0.9136, 0.7816, 0.9136, 0.7817, 0.9139, 0.7814, 0.9138, 0.7814, 0.9123, 0.7816, 0.9123, 0.7816, 0.9123, 0.7816, 0.9123, 0.7816, 0.9123, 0.7816, 0.9123, 0.7816, 0.9123, 0.7816, 0.9123, 0.7816, 0.9123, 0.7816, 0.9123, 0.7816, 0.9123, 0.7816, 0.9123, 0.7816, 0.787, 0.7757, 0.787, 0.7758, 0.787, 0.7758, 0.787, 0.7757, 0.7873, 0.776, 0.787, 0.776, 0.787, 0.7758, 0.7873, 0.7758, 0.7877, 0.7757, 0.7877, 0.7755, 0.7877, 0.7755, 0.7877, 0.7757, 0.7873, 0.7762, 0.787, 0.7762, 0.787, 0.776, 0.7873, 0.776, 0.787, 0.7758, 0.787, 0.776, 0.787, 0.776, 0.787, 0.7758, 0.787, 0.7755, 0.787, 0.7757, 0.787, 0.7757, 0.787, 0.7755, 0.7877, 0.7762, 0.7877, 0.776, 0.7877, 0.776, 0.7877, 0.7762, 0.7877, 0.7758, 0.7877, 0.7757, 0.7877, 0.7757, 0.7877, 0.7758, 0.7873, 0.7758, 0.787, 0.7758, 0.787, 0.7757, 0.7873, 0.7757, 0.7877, 0.7762, 0.7873, 0.7762, 0.7873, 0.776, 0.7877, 0.776, 0.7877, 0.7758, 0.7873, 0.7758, 0.7873, 0.7757, 0.7877, 0.7757, 0.7877, 0.7757, 0.7873, 0.7757, 0.7873, 0.7755, 0.7877, 0.7755, 0.7873, 0.7757, 0.787, 0.7757, 0.787, 0.7755, 0.7873, 0.7755, 0.7877, 0.776, 0.7873, 0.776, 0.7873, 0.7758, 0.7877, 0.7758, 0.9129, 0.7816, 0.9129, 0.7814, 0.9129, 0.7814, 0.9129, 0.7816, 0.7877, 0.776, 0.7877, 0.7758, 0.7877, 0.7758, 0.7877, 0.776, 0.9129, 0.7812, 0.9129, 0.7814, 0.9129, 0.7814, 0.9129, 0.7812, 0.787, 0.776, 0.787, 0.7762, 0.787, 0.7762, 0.787, 0.776, 0.9129, 0.7814, 0.9129, 0.7816, 0.9129, 0.7816, 0.9129, 0.7814, 0.9129, 0.7811, 0.9129, 0.7812, 0.9129, 0.7812, 0.9129, 0.7811, 0.9129, 0.7814, 0.9129, 0.7812, 0.9129, 0.7812, 0.9129, 0.7814, 0.9138, 0.7814, 0.9139, 0.7814, 0.9139, 0.7814, 0.9138, 0.7814, 0.9136, 0.7812, 0.9136, 0.7814, 0.9136, 0.7814, 0.9136, 0.7812, 0.9136, 0.7816, 0.9136, 0.7814, 0.9136, 0.7814, 0.9136, 0.7816, 0.9136, 0.7811, 0.9136, 0.7812, 0.9136, 0.7812, 0.9136, 0.7811, 0.9139, 0.7812, 0.9138, 0.7812, 0.9138, 0.7811, 0.9139, 0.7811, 0.9139, 0.7814, 0.9138, 0.7814, 0.9138, 0.7812, 0.9139, 0.7812, 0.9138, 0.7812, 0.9136, 0.7812, 0.9136, 0.7811, 0.9138, 0.7811, 0.9138, 0.7814, 0.9136, 0.7814, 0.9136, 0.7812, 0.9138, 0.7812, 0.9129, 0.7814, 0.9128, 0.7814, 0.9128, 0.7812, 0.9129, 0.7812, 0.9128, 0.7812, 0.9126, 0.7812, 0.9126, 0.7811, 0.9128, 0.7811, 0.9128, 0.7814, 0.9126, 0.7814, 0.9126, 0.7812, 0.9128, 0.7812, 0.9129, 0.7812, 0.9128, 0.7812, 0.9128, 0.7811, 0.9129, 0.7811, 0.9129, 0.7812, 0.9129, 0.7814, 0.9129, 0.7814, 0.9129, 0.7812, 0.9129, 0.7816, 0.9129, 0.7817, 0.9129, 0.7817, 0.9129, 0.7816, 0.9123, 0.7816, 0.9123, 0.7816, 0.9123, 0.7816, 0.9123, 0.7816, 0.9123, 0.7816, 0.9123, 0.7816, 0.9129, 0.7811, 0.9129, 0.7812, 0.9129, 0.7812, 0.9129, 0.7811, 0.9129, 0.7812, 0.9129, 0.7814, 0.9129, 0.7814, 0.9129, 0.7812, 0.9129, 0.7814, 0.9129, 0.7816, 0.9129, 0.7816, 0.9129, 0.7814, 0.9129, 0.7816, 0.9129, 0.7817, 0.9129, 0.7817, 0.9129, 0.7816, 0.9129, 0.7814, 0.9129, 0.7816, 0.9129, 0.7816, 0.9129, 0.7814, 0.9129, 0.7812, 0.9129, 0.7811, 0.9129, 0.7811, 0.9129, 0.7812, 0.9129, 0.7817, 0.9129, 0.7816, 0.9129, 0.7816, 0.9129, 0.7817, 0.9129, 0.7811, 0.9129, 0.7812, 0.9129, 0.7812, 0.9129, 0.7811, 0.9129, 0.7816, 0.9129, 0.7817, 0.9129, 0.7817, 0.9129, 0.7816, 0.9136, 0.7812, 0.9136, 0.7811, 0.9136, 0.7811, 0.9136, 0.7812, 0.9136, 0.7812, 0.9136, 0.7814, 0.9136, 0.7814, 0.9136, 0.7812, 0.9138, 0.7814, 0.9139, 0.7814, 0.9139, 0.7814, 0.9138, 0.7814, 0.9136, 0.7816, 0.9136, 0.7814, 0.9136, 0.7814, 0.9136, 0.7816, 0.9136, 0.7812, 0.9136, 0.7811, 0.9136, 0.7811, 0.9136, 0.7812, 0.9136, 0.7814, 0.9136, 0.7812, 0.9136, 0.7812, 0.9136, 0.7814, 0.9136, 0.7814, 0.9138, 0.7814, 0.9138, 0.7814, 0.9136, 0.7814, 0.9136, 0.7817, 0.9136, 0.7816, 0.9136, 0.7816, 0.9136, 0.7817, 0.9136, 0.7812, 0.9136, 0.7812, 0.9136, 0.7811, 0.9136, 0.7811, 0.9136, 0.7816, 0.9136, 0.7816, 0.9136, 0.7814, 0.9136, 0.7814, 0.9136, 0.7814, 0.9138, 0.7814, 0.9138, 0.7814, 0.9136, 0.7814, 0.9136, 0.7814, 0.9136, 0.7812, 0.9136, 0.7812, 0.9136, 0.7814, 0.9136, 0.7811, 0.9136, 0.7812, 0.9136, 0.7812, 0.9136, 0.7811, 0.9136, 0.7817, 0.9136, 0.7816, 0.9136, 0.7816, 0.9136, 0.7817, 0.9136, 0.7814, 0.9136, 0.7814, 0.9136, 0.7812, 0.9136, 0.7812, 0.9136, 0.7817, 0.9136, 0.7817, 0.9136, 0.7816, 0.9136, 0.7816, 0.9136, 0.7816, 0.9138, 0.7814, 0.9139, 0.7814, 0.9136, 0.7817, 0.9123, 0.7816, 0.9123, 0.7816, 0.9123, 0.7816, 0.9123, 0.7816, 0.9123, 0.7816, 0.9123, 0.7816, 0.9123, 0.7816, 0.9123, 0.7816, 0.9123, 0.7816, 0.9123, 0.7816, 0.9123, 0.7816, 0.9123, 0.7816, 0.787, 0.7758, 0.787, 0.7757, 0.787, 0.7758, 0.787, 0.7758, 0.787, 0.7758, 0.787, 0.7757, 0.787, 0.7757, 0.787, 0.7758, 0.787, 0.7757, 0.787, 0.7755, 0.787, 0.7755, 0.787, 0.7755, 0.787, 0.7757, 0.7873, 0.7757, 0.7872, 0.7758, 0.7873, 0.7758, 0.7873, 0.7757, 0.787, 0.7757, 0.787, 0.7758, 0.787, 0.7758, 0.787, 0.7758, 0.787, 0.7757, 0.787, 0.7759, 0.7871, 0.776, 0.787, 0.776, 0.787, 0.7758, 0.787, 0.776, 0.787, 0.7758, 0.787, 0.7759, 0.787, 0.776, 0.787, 0.776, 0.787, 0.7758, 0.787, 0.7759, 0.787, 0.7758, 0.787, 0.7758, 0.787, 0.7759, 0.787, 0.7758, 0.787, 0.7758, 0.787, 0.776, 0.787, 0.776, 0.787, 0.7755, 0.787, 0.7756, 0.787, 0.7757, 0.787, 0.7757, 0.787, 0.7755, 0.787, 0.7759, 0.787, 0.776, 0.7872, 0.776, 0.7871, 0.7758])
me_cube_001.materials.append(mat_material_002)
me_cube_001.materials.append(mat_translucent)
me_cube_001.update()

# ---- objects
ob_palette = bpy.data.objects.new('palette', me_cube_001)

# ---- transforms, parenting, visibility, modifiers, constraints
ob_palette.location = (0.0, 0.0, 0.0)
ob_palette.scale = (0.6, 0.6, 0.6)

# ---- collection membership
col_collection.objects.link(ob_palette)

# ---- scene / render settings (as saved in the file)
scene.frame_start = 1; scene.frame_end = 250; scene.frame_set(1)
scene.render.engine = 'BLENDER_EEVEE_NEXT'
scene.render.fps = 30
bpy.context.view_layer.update()

# ---- added for rendering (the .blend has no active camera and no usable light): camera, sun
cam_auto = bpy.data.cameras.new('AutoCamera')
cam_auto.lens = 50.0
cam_auto.sensor_width = 36.0
cam_auto.clip_end = 1000.0
ob_auto_camera = bpy.data.objects.new('AutoCamera', cam_auto)
scene.collection.objects.link(ob_auto_camera)
ob_auto_camera.location = (3.05451, -3.66541, 3.74492)
ob_auto_camera.rotation_euler = (1.09748, -7.21219e-08, 0.694738)
scene.camera = ob_auto_camera
light_auto_sun = bpy.data.lights.new('AutoSun', 'SUN')
light_auto_sun.energy = 3.0
light_auto_sun.angle = 0.0523599
ob_auto_sun = bpy.data.objects.new('AutoSun', light_auto_sun)
scene.collection.objects.link(ob_auto_sun)
ob_auto_sun.rotation_euler = (0.872665, 0.174533, 0.523599)
bpy.context.view_layer.update()
